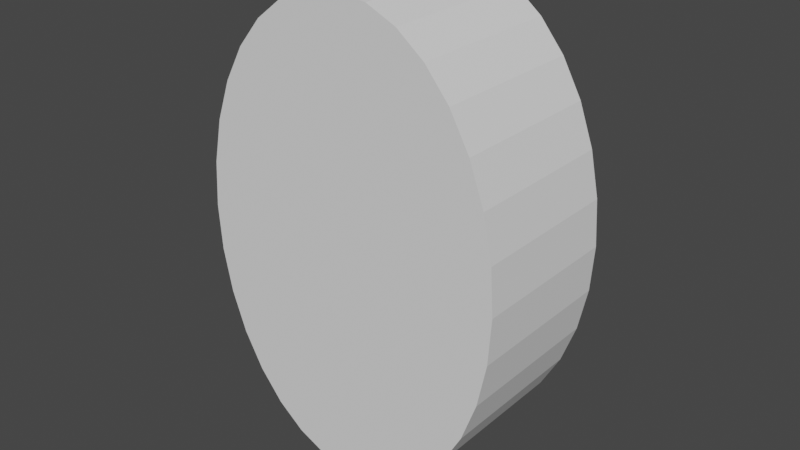 # Source: ellipse.blend  (saved by Blender 2.92.15; exported with 4.5.12 LTS)
import bpy
from mathutils import Matrix  # noqa: F401  (used for matrix-valued properties, if any)

bpy.ops.wm.read_factory_settings(use_empty=True)
scene = bpy.context.scene
scene.name = 'Scene'

# ---- collections
col_collection = bpy.data.collections.new('Collection'); scene.collection.children.link(col_collection)

# ---- world
world_world = bpy.data.worlds.new('World'); scene.world = world_world
world_world.use_nodes = True; world_world.node_tree.nodes.clear()
_N = world_world.node_tree.nodes; _L = world_world.node_tree.links
n0 = _N.new('ShaderNodeOutputWorld'); n0.name = 'World Output'; n0.location = (300, 300)
n1 = _N.new('ShaderNodeBackground'); n1.name = 'Background'; n1.location = (10, 300)
n1.inputs[0].default_value = (0.05088, 0.05088, 0.05088, 1.0)
_L.new(n1.outputs[0], n0.inputs[0])
n0.is_active_output = True
world_world.color = (0.05088, 0.05088, 0.05088)
world_world.use_sun_shadow = False
world_world.sun_shadow_jitter_overblur = 0.0

# ---- meshes
me_circle = bpy.data.meshes.new('Circle')
me_circle.from_pydata([(0.05097, 0.025, -8.791e-09), (0.04999, 0.025, 0.01463), (0.04709, 0.025, 0.0287), (0.04238, 0.025, 0.04167), (0.03604, 0.025, 0.05303), (0.02831, 0.025, 0.06236), (0.0195, 0.025, 0.06929), (0.009943, 0.025, 0.07356), (-6.322e-09, 0.025, 0.075), (-0.009943, 0.025, 0.07356), (-0.0195, 0.025, 0.06929), (-0.02831, 0.025, 0.06236), (-0.03604, 0.025, 0.05303), (-0.04238, 0.025, 0.04167), (-0.04709, 0.025, 0.0287), (-0.04999, 0.025, 0.01463), (-0.05097, 0.025, -2.877e-08), (-0.04999, 0.025, -0.01463), (-0.04709, 0.025, -0.0287), (-0.04238, 0.025, -0.04167), (-0.03604, 0.025, -0.05303), (-0.02831, 0.025, -0.06236), (-0.0195, 0.025, -0.06929), (-0.009943, 0.025, -0.07356), (3.249e-08, 0.025, -0.075), (0.009943, 0.025, -0.07356), (0.0195, 0.025, -0.06929), (0.02831, 0.025, -0.06236), (0.03604, 0.025, -0.05303), (0.04238, 0.025, -0.04167), (0.04709, 0.025, -0.0287), (0.04999, 0.025, -0.01463), (0.05097, -0.025, -8.791e-09), (0.04999, -0.025, 0.01463), (0.04709, -0.025, 0.0287), (0.04238, -0.025, 0.04167), (0.03604, -0.025, 0.05303), (0.02831, -0.025, 0.06236), (0.0195, -0.025, 0.06929), (0.009943, -0.025, 0.07356), (-8.508e-09, -0.025, 0.075), (-0.009943, -0.025, 0.07356), (-0.0195, -0.025, 0.06929), (-0.02831, -0.025, 0.06236), (-0.03604, -0.025, 0.05303), (-0.04238, -0.025, 0.04167), (-0.04709, -0.025, 0.0287), (-0.04999, -0.025, 0.01463), (-0.05097, -0.025, -2.877e-08), (-0.04999, -0.025, -0.01463), (-0.04709, -0.025, -0.0287), (-0.04238, -0.025, -0.04167), (-0.03604, -0.025, -0.05303), (-0.02831, -0.025, -0.06236), (-0.0195, -0.025, -0.06929), (-0.009943, -0.025, -0.07356), (3.03e-08, -0.025, -0.075), (0.009943, -0.025, -0.07356), (0.0195, -0.025, -0.06929), (0.02831, -0.025, -0.06236), (0.03604, -0.025, -0.05303), (0.04238, -0.025, -0.04167), (0.04709, -0.025, -0.0287), (0.04999, -0.025, -0.01463)], [], [(1, 0, 31, 30, 29, 28, 27, 26, 25, 24, 23, 22, 21, 20, 19, 18, 17, 16, 15, 14, 13, 12, 11, 10, 9, 8, 7, 6, 5, 4, 3, 2), (33, 34, 35, 36, 37, 38, 39, 40, 41, 42, 43, 44, 45, 46, 47, 48, 49, 50, 51, 52, 53, 54, 55, 56, 57, 58, 59, 60, 61, 62, 63, 32), (10, 11, 43, 42), (24, 25, 57, 56), (11, 12, 44, 43), (25, 26, 58, 57), (12, 13, 45, 44), (26, 27, 59, 58), (13, 14, 46, 45), (0, 1, 33, 32), (27, 28, 60, 59), (14, 15, 47, 46), (1, 2, 34, 33), (28, 29, 61, 60), (15, 16, 48, 47), (2, 3, 35, 34), (29, 30, 62, 61), (16, 17, 49, 48), (3, 4, 36, 35), (30, 31, 63, 62), (17, 18, 50, 49), (4, 5, 37, 36), (31, 0, 32, 63), (18, 19, 51, 50), (5, 6, 38, 37), (19, 20, 52, 51), (6, 7, 39, 38), (20, 21, 53, 52), (7, 8, 40, 39), (21, 22, 54, 53), (8, 9, 41, 40), (22, 23, 55, 54), (9, 10, 42, 41), (23, 24, 56, 55)])
_uv = me_circle.uv_layers.new(name='UVMap')
_uv.uv.foreach_set('vector', [0.0, 0.0, 0.0, 0.0, 0.0, 0.0, 0.0, 0.0, 0.0, 0.0, 0.0, 0.0, 0.0, 0.0, 0.0, 0.0, 0.0, 0.0, 0.0, 0.0, 0.0, 0.0, 0.0, 0.0, 0.0, 0.0, 0.0, 0.0, 0.0, 0.0, 0.0, 0.0, 0.0, 0.0, 0.0, 0.0, 0.0, 0.0, 0.0, 0.0, 0.0, 0.0, 0.0, 0.0, 0.0, 0.0, 0.0, 0.0, 0.0, 0.0, 0.0, 0.0, 0.0, 0.0, 0.0, 0.0, 0.0, 0.0, 0.0, 0.0, 0.0, 0.0, 0.0, 0.0, 0.0, 0.0, 0.0, 0.0, 0.0, 0.0, 0.0, 0.0, 0.0, 0.0, 0.0, 0.0, 0.0, 0.0, 0.0, 0.0, 0.0, 0.0, 0.0, 0.0, 0.0, 0.0, 0.0, 0.0, 0.0, 0.0, 0.0, 0.0, 0.0, 0.0, 0.0, 0.0, 0.0, 0.0, 0.0, 0.0, 0.0, 0.0, 0.0, 0.0, 0.0, 0.0, 0.0, 0.0, 0.0, 0.0, 0.0, 0.0, 0.0, 0.0, 0.0, 0.0, 0.0, 0.0, 0.0, 0.0, 0.0, 0.0, 0.0, 0.0, 0.0, 0.0, 0.0, 0.0, 0.0, 0.0, 0.0, 0.0, 0.0, 0.0, 0.0, 0.0, 0.0, 0.0, 0.0, 0.0, 0.0, 0.0, 0.0, 0.0, 0.0, 0.0, 0.0, 0.0, 0.0, 0.0, 0.0, 0.0, 0.0, 0.0, 0.0, 0.0, 0.0, 0.0, 0.0, 0.0, 0.0, 0.0, 0.0, 0.0, 0.0, 0.0, 0.0, 0.0, 0.0, 0.0, 0.0, 0.0, 0.0, 0.0, 0.0, 0.0, 0.0, 0.0, 0.0, 0.0, 0.0, 0.0, 0.0, 0.0, 0.0, 0.0, 0.0, 0.0, 0.0, 0.0, 0.0, 0.0, 0.0, 0.0, 0.0, 0.0, 0.0, 0.0, 0.0, 0.0, 0.0, 0.0, 0.0, 0.0, 0.0, 0.0, 0.0, 0.0, 0.0, 0.0, 0.0, 0.0, 0.0, 0.0, 0.0, 0.0, 0.0, 0.0, 0.0, 0.0, 0.0, 0.0, 0.0, 0.0, 0.0, 0.0, 0.0, 0.0, 0.0, 0.0, 0.0, 0.0, 0.0, 0.0, 0.0, 0.0, 0.0, 0.0, 0.0, 0.0, 0.0, 0.0, 0.0, 0.0, 0.0, 0.0, 0.0, 0.0, 0.0, 0.0, 0.0, 0.0, 0.0, 0.0, 0.0, 0.0, 0.0, 0.0, 0.0, 0.0, 0.0, 0.0, 0.0, 0.0, 0.0, 0.0, 0.0, 0.0, 0.0, 0.0, 0.0, 0.0, 0.0, 0.0, 0.0, 0.0, 0.0, 0.0, 0.0, 0.0, 0.0, 0.0, 0.0, 0.0, 0.0, 0.0, 0.0, 0.0, 0.0, 0.0, 0.0, 0.0, 0.0, 0.0, 0.0, 0.0, 0.0, 0.0, 0.0, 0.0, 0.0, 0.0, 0.0, 0.0, 0.0, 0.0, 0.0, 0.0, 0.0, 0.0, 0.0, 0.0, 0.0, 0.0, 0.0, 0.0, 0.0, 0.0, 0.0, 0.0, 0.0, 0.0, 0.0, 0.0, 0.0, 0.0, 0.0, 0.0, 0.0, 0.0, 0.0, 0.0, 0.0, 0.0, 0.0, 0.0, 0.0, 0.0, 0.0, 0.0, 0.0, 0.0, 0.0, 0.0, 0.0, 0.0, 0.0, 0.0, 0.0, 0.0, 0.0, 0.0, 0.0, 0.0, 0.0, 0.0, 0.0, 0.0, 0.0, 0.0, 0.0, 0.0, 0.0, 0.0, 0.0, 0.0, 0.0, 0.0, 0.0, 0.0, 0.0, 0.0, 0.0, 0.0, 0.0, 0.0, 0.0, 0.0, 0.0, 0.0, 0.0, 0.0, 0.0, 0.0])
me_circle.use_remesh_fix_poles = True
me_circle.use_remesh_preserve_attributes = False
me_circle.use_mirror_vertex_groups = False
me_circle.update()

# ---- objects
ob_ellipse = bpy.data.objects.new('ellipse', me_circle)

# ---- transforms, parenting, visibility, modifiers, constraints
ob_ellipse.location = (0.0, 0.0, 0.0)
ob_ellipse.lineart.crease_threshold = 0.0

# ---- collection membership
col_collection.objects.link(ob_ellipse)

# ---- scene / render settings (as saved in the file)
scene.frame_start = 1; scene.frame_end = 250; scene.frame_set(1)
scene.render.engine = 'BLENDER_EEVEE_NEXT'
scene.cycles.use_denoising = False
scene.cycles.samples = 128
scene.cycles.sampling_pattern = 'TABULATED_SOBOL'
scene.cycles.use_adaptive_sampling = False
scene.cycles.use_light_tree = False
scene.view_settings.view_transform = 'Filmic'
bpy.context.view_layer.update()

# ---- added for rendering (the .blend has no active camera and no usable light): camera, sun
cam_auto = bpy.data.cameras.new('AutoCamera')
cam_auto.lens = 50.0
cam_auto.sensor_width = 36.0
cam_auto.clip_end = 1000.0
ob_auto_camera = bpy.data.objects.new('AutoCamera', cam_auto)
scene.collection.objects.link(ob_auto_camera)
ob_auto_camera.location = (0.185045, -0.222054, 0.148036)
ob_auto_camera.rotation_euler = (1.09748, -7.21219e-08, 0.694738)
scene.camera = ob_auto_camera
light_auto_sun = bpy.data.lights.new('AutoSun', 'SUN')
light_auto_sun.energy = 3.0
light_auto_sun.angle = 0.0523599
ob_auto_sun = bpy.data.objects.new('AutoSun', light_auto_sun)
scene.collection.objects.link(ob_auto_sun)
ob_auto_sun.rotation_euler = (0.872665, 0.174533, 0.523599)
bpy.context.view_layer.update()
